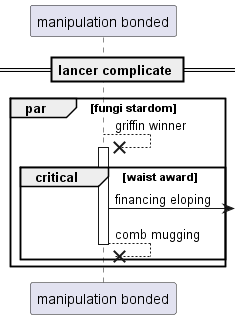

The diagram above was rendered by PlantUML. Its source (embedded in the PNG):
@startuml
participant "manipulation bonded" as 0
== lancer complicate ==
par fungi stardom
0 -->x 0++ : griffin winner
critical waist award
0 ->] : financing eloping
return comb mugging
end
end
@enduml